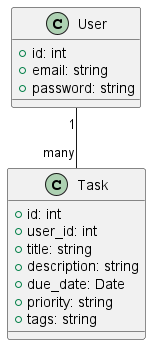

The diagram above was rendered by PlantUML. Its source (embedded in the PNG):
@startuml class
class User {
    +id: int
    +email: string
    +password: string
}

class Task {
    +id: int
    +user_id: int
    +title: string
    +description: string
    +due_date: Date
    +priority: string
    +tags: string
}

User "1" -- "many" Task
@enduml